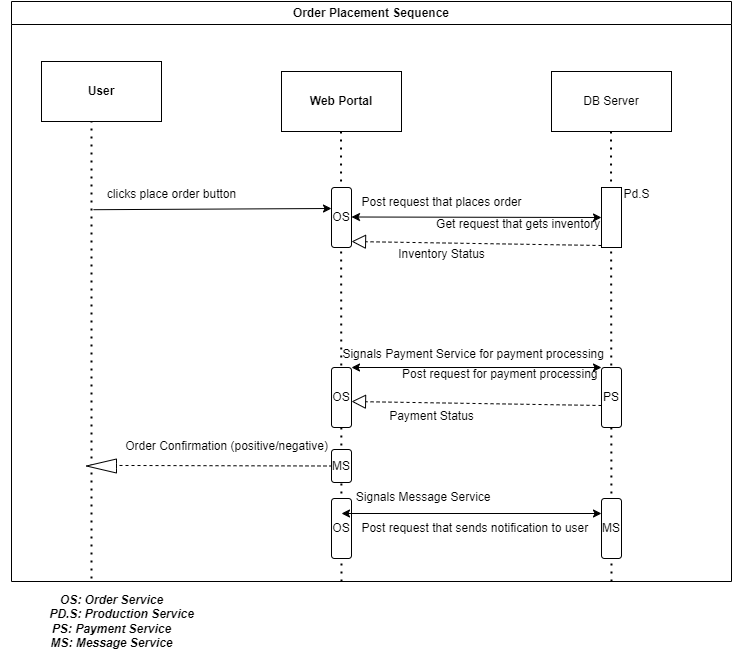

The diagram above was exported from draw.io. Its source (the exported page's mxGraphModel, read from the mxfile embedded in the PNG):
<mxGraphModel dx="1050" dy="522" grid="1" gridSize="10" guides="1" tooltips="1" connect="1" arrows="1" fold="1" page="1" pageScale="1" pageWidth="1100" pageHeight="850" math="0" shadow="0">
  <root>
    <mxCell id="0" />
    <mxCell id="1" parent="0" />
    <mxCell id="AGp1q5Bh9-8Gs68s_ZRT-1" value="Order Placement Sequence" style="swimlane;whiteSpace=wrap;html=1;" vertex="1" parent="1">
      <mxGeometry x="230" y="60" width="720" height="580" as="geometry" />
    </mxCell>
    <mxCell id="AGp1q5Bh9-8Gs68s_ZRT-2" value="&lt;b&gt;User&lt;/b&gt;" style="rounded=0;whiteSpace=wrap;html=1;" vertex="1" parent="AGp1q5Bh9-8Gs68s_ZRT-1">
      <mxGeometry x="30" y="60" width="120" height="60" as="geometry" />
    </mxCell>
    <mxCell id="AGp1q5Bh9-8Gs68s_ZRT-3" value="&lt;b&gt;Web Portal&lt;/b&gt;" style="rounded=0;whiteSpace=wrap;html=1;" vertex="1" parent="AGp1q5Bh9-8Gs68s_ZRT-1">
      <mxGeometry x="270" y="70" width="120" height="60" as="geometry" />
    </mxCell>
    <mxCell id="AGp1q5Bh9-8Gs68s_ZRT-4" value="DB Server" style="rounded=0;whiteSpace=wrap;html=1;" vertex="1" parent="AGp1q5Bh9-8Gs68s_ZRT-1">
      <mxGeometry x="540" y="70" width="120" height="60" as="geometry" />
    </mxCell>
    <mxCell id="AGp1q5Bh9-8Gs68s_ZRT-5" value="" style="endArrow=none;dashed=1;html=1;dashPattern=1 3;strokeWidth=2;rounded=0;entryX=0.5;entryY=1;entryDx=0;entryDy=0;" edge="1" parent="AGp1q5Bh9-8Gs68s_ZRT-1">
      <mxGeometry width="50" height="50" relative="1" as="geometry">
        <mxPoint x="330" y="580" as="sourcePoint" />
        <mxPoint x="329.5" y="130" as="targetPoint" />
        <Array as="points" />
      </mxGeometry>
    </mxCell>
    <mxCell id="AGp1q5Bh9-8Gs68s_ZRT-6" value="OS" style="rounded=1;whiteSpace=wrap;html=1;direction=south;" vertex="1" parent="AGp1q5Bh9-8Gs68s_ZRT-1">
      <mxGeometry x="320" y="186" width="20" height="60" as="geometry" />
    </mxCell>
    <mxCell id="AGp1q5Bh9-8Gs68s_ZRT-7" value="OS" style="rounded=1;whiteSpace=wrap;html=1;direction=south;" vertex="1" parent="AGp1q5Bh9-8Gs68s_ZRT-1">
      <mxGeometry x="320" y="366" width="20" height="60" as="geometry" />
    </mxCell>
    <mxCell id="AGp1q5Bh9-8Gs68s_ZRT-8" value="" style="endArrow=none;dashed=1;html=1;dashPattern=1 3;strokeWidth=2;rounded=0;entryX=0.5;entryY=1;entryDx=0;entryDy=0;" edge="1" parent="AGp1q5Bh9-8Gs68s_ZRT-1">
      <mxGeometry width="50" height="50" relative="1" as="geometry">
        <mxPoint x="600" y="580" as="sourcePoint" />
        <mxPoint x="599.5" y="130" as="targetPoint" />
        <Array as="points" />
      </mxGeometry>
    </mxCell>
    <mxCell id="AGp1q5Bh9-8Gs68s_ZRT-9" value="" style="endArrow=none;dashed=1;html=1;dashPattern=1 3;strokeWidth=2;rounded=0;entryX=0.5;entryY=1;entryDx=0;entryDy=0;" edge="1" parent="AGp1q5Bh9-8Gs68s_ZRT-1">
      <mxGeometry width="50" height="50" relative="1" as="geometry">
        <mxPoint x="80" y="577" as="sourcePoint" />
        <mxPoint x="80" y="120" as="targetPoint" />
        <Array as="points">
          <mxPoint x="80" y="270" />
        </Array>
      </mxGeometry>
    </mxCell>
    <mxCell id="AGp1q5Bh9-8Gs68s_ZRT-10" value="PS" style="rounded=1;whiteSpace=wrap;html=1;direction=south;" vertex="1" parent="AGp1q5Bh9-8Gs68s_ZRT-1">
      <mxGeometry x="590" y="366" width="20" height="60" as="geometry" />
    </mxCell>
    <mxCell id="AGp1q5Bh9-8Gs68s_ZRT-11" value="" style="endArrow=classic;html=1;rounded=0;entryX=0.63;entryY=1.1;entryDx=0;entryDy=0;entryPerimeter=0;" edge="1" parent="AGp1q5Bh9-8Gs68s_ZRT-1">
      <mxGeometry width="50" height="50" relative="1" as="geometry">
        <mxPoint x="82" y="208.2" as="sourcePoint" />
        <mxPoint x="320" y="206.99999999999994" as="targetPoint" />
      </mxGeometry>
    </mxCell>
    <mxCell id="AGp1q5Bh9-8Gs68s_ZRT-13" value="" style="rounded=1;whiteSpace=wrap;html=1;direction=south;arcSize=0;" vertex="1" parent="AGp1q5Bh9-8Gs68s_ZRT-1">
      <mxGeometry x="590" y="186" width="20" height="60" as="geometry" />
    </mxCell>
    <mxCell id="AGp1q5Bh9-8Gs68s_ZRT-17" value="" style="endArrow=none;dashed=1;html=1;rounded=0;exitX=0;exitY=0;exitDx=0;exitDy=14;exitPerimeter=0;entryX=0.5;entryY=1;entryDx=0;entryDy=0;" edge="1" parent="AGp1q5Bh9-8Gs68s_ZRT-1" target="AGp1q5Bh9-8Gs68s_ZRT-68">
      <mxGeometry width="50" height="50" relative="1" as="geometry">
        <mxPoint x="90" y="463.93" as="sourcePoint" />
        <mxPoint x="306.29999999999995" y="465.06999999999994" as="targetPoint" />
      </mxGeometry>
    </mxCell>
    <mxCell id="AGp1q5Bh9-8Gs68s_ZRT-18" value="" style="html=1;shadow=0;dashed=0;align=center;verticalAlign=middle;shape=mxgraph.arrows2.arrow;dy=0.6;dx=40;flipH=1;notch=0;" vertex="1" parent="AGp1q5Bh9-8Gs68s_ZRT-1">
      <mxGeometry x="75" y="457.5" width="30" height="14" as="geometry" />
    </mxCell>
    <mxCell id="AGp1q5Bh9-8Gs68s_ZRT-38" value="OS" style="rounded=1;whiteSpace=wrap;html=1;direction=south;" vertex="1" parent="AGp1q5Bh9-8Gs68s_ZRT-1">
      <mxGeometry x="320" y="497" width="20" height="60" as="geometry" />
    </mxCell>
    <mxCell id="AGp1q5Bh9-8Gs68s_ZRT-41" value="MS" style="rounded=1;whiteSpace=wrap;html=1;direction=south;" vertex="1" parent="AGp1q5Bh9-8Gs68s_ZRT-1">
      <mxGeometry x="590" y="497" width="20" height="60" as="geometry" />
    </mxCell>
    <mxCell id="AGp1q5Bh9-8Gs68s_ZRT-44" value="" style="endArrow=classic;startArrow=classic;html=1;rounded=0;entryX=0.5;entryY=1;entryDx=0;entryDy=0;" edge="1" parent="AGp1q5Bh9-8Gs68s_ZRT-1" target="AGp1q5Bh9-8Gs68s_ZRT-13">
      <mxGeometry width="50" height="50" relative="1" as="geometry">
        <mxPoint x="340" y="215.5" as="sourcePoint" />
        <mxPoint x="550" y="215.5" as="targetPoint" />
      </mxGeometry>
    </mxCell>
    <mxCell id="AGp1q5Bh9-8Gs68s_ZRT-52" value="" style="endArrow=classic;startArrow=classic;html=1;rounded=0;entryX=0;entryY=1;entryDx=0;entryDy=0;exitX=0;exitY=0;exitDx=0;exitDy=0;" edge="1" parent="AGp1q5Bh9-8Gs68s_ZRT-1" source="AGp1q5Bh9-8Gs68s_ZRT-7" target="AGp1q5Bh9-8Gs68s_ZRT-10">
      <mxGeometry width="50" height="50" relative="1" as="geometry">
        <mxPoint x="350" y="370" as="sourcePoint" />
        <mxPoint x="560" y="370" as="targetPoint" />
      </mxGeometry>
    </mxCell>
    <mxCell id="AGp1q5Bh9-8Gs68s_ZRT-43" value="&amp;nbsp; &amp;nbsp; &amp;nbsp; Post request that places order" style="text;html=1;align=center;verticalAlign=middle;resizable=0;points=[];autosize=1;strokeColor=none;fillColor=none;" vertex="1" parent="AGp1q5Bh9-8Gs68s_ZRT-1">
      <mxGeometry x="320" y="186" width="200" height="30" as="geometry" />
    </mxCell>
    <mxCell id="AGp1q5Bh9-8Gs68s_ZRT-56" value="Payment Status" style="text;html=1;align=center;verticalAlign=middle;resizable=0;points=[];autosize=1;strokeColor=none;fillColor=none;" vertex="1" parent="AGp1q5Bh9-8Gs68s_ZRT-1">
      <mxGeometry x="365" y="400" width="110" height="30" as="geometry" />
    </mxCell>
    <mxCell id="AGp1q5Bh9-8Gs68s_ZRT-60" value="" style="endArrow=classic;startArrow=classic;html=1;rounded=0;exitX=0;exitY=0;exitDx=0;exitDy=0;entryX=0;entryY=0.5;entryDx=0;entryDy=0;" edge="1" parent="AGp1q5Bh9-8Gs68s_ZRT-1">
      <mxGeometry width="50" height="50" relative="1" as="geometry">
        <mxPoint x="330" y="512" as="sourcePoint" />
        <mxPoint x="590" y="512" as="targetPoint" />
      </mxGeometry>
    </mxCell>
    <mxCell id="AGp1q5Bh9-8Gs68s_ZRT-62" value="Post request that sends notification to user&amp;nbsp; &amp;nbsp; &amp;nbsp; &amp;nbsp; &amp;nbsp; &amp;nbsp; &amp;nbsp; &amp;nbsp; &amp;nbsp; &amp;nbsp; &amp;nbsp; &amp;nbsp; &amp;nbsp; &amp;nbsp; &amp;nbsp; &amp;nbsp; &amp;nbsp; &amp;nbsp; &amp;nbsp;" style="text;html=1;align=center;verticalAlign=middle;resizable=0;points=[];autosize=1;strokeColor=none;fillColor=none;" vertex="1" parent="AGp1q5Bh9-8Gs68s_ZRT-1">
      <mxGeometry x="340" y="512" width="370" height="30" as="geometry" />
    </mxCell>
    <mxCell id="AGp1q5Bh9-8Gs68s_ZRT-61" value="&amp;nbsp; &amp;nbsp; &amp;nbsp; &amp;nbsp; &amp;nbsp; &amp;nbsp; &amp;nbsp; &amp;nbsp; &amp;nbsp; &amp;nbsp;Signals Message Service" style="text;html=1;align=center;verticalAlign=middle;resizable=0;points=[];autosize=1;strokeColor=none;fillColor=none;" vertex="1" parent="AGp1q5Bh9-8Gs68s_ZRT-1">
      <mxGeometry x="270" y="481" width="220" height="30" as="geometry" />
    </mxCell>
    <mxCell id="AGp1q5Bh9-8Gs68s_ZRT-68" value="MS" style="rounded=1;whiteSpace=wrap;html=1;direction=south;" vertex="1" parent="AGp1q5Bh9-8Gs68s_ZRT-1">
      <mxGeometry x="320" y="448" width="20" height="33" as="geometry" />
    </mxCell>
    <mxCell id="AGp1q5Bh9-8Gs68s_ZRT-57" value="&amp;nbsp; &amp;nbsp; &amp;nbsp; &amp;nbsp; &amp;nbsp; &amp;nbsp; &amp;nbsp; &amp;nbsp; &amp;nbsp; &amp;nbsp; &amp;nbsp; &amp;nbsp; &amp;nbsp; &amp;nbsp; &amp;nbsp; &amp;nbsp; &amp;nbsp;Order Confirmation (positive/negative)" style="text;html=1;align=center;verticalAlign=middle;resizable=0;points=[];autosize=1;strokeColor=none;fillColor=none;" vertex="1" parent="AGp1q5Bh9-8Gs68s_ZRT-1">
      <mxGeometry x="-10" y="430" width="340" height="30" as="geometry" />
    </mxCell>
    <mxCell id="AGp1q5Bh9-8Gs68s_ZRT-74" value="" style="endArrow=block;dashed=1;endFill=0;endSize=12;html=1;rounded=0;entryX=0.5;entryY=0;entryDx=0;entryDy=0;" edge="1" parent="AGp1q5Bh9-8Gs68s_ZRT-1">
      <mxGeometry width="160" relative="1" as="geometry">
        <mxPoint x="590" y="404" as="sourcePoint" />
        <mxPoint x="340" y="400" as="targetPoint" />
      </mxGeometry>
    </mxCell>
    <mxCell id="AGp1q5Bh9-8Gs68s_ZRT-76" value="" style="endArrow=block;dashed=1;endFill=0;endSize=12;html=1;rounded=0;entryX=0.5;entryY=0;entryDx=0;entryDy=0;" edge="1" parent="AGp1q5Bh9-8Gs68s_ZRT-1">
      <mxGeometry width="160" relative="1" as="geometry">
        <mxPoint x="590" y="244" as="sourcePoint" />
        <mxPoint x="340" y="240" as="targetPoint" />
      </mxGeometry>
    </mxCell>
    <mxCell id="AGp1q5Bh9-8Gs68s_ZRT-42" value="clicks place order button" style="text;html=1;align=center;verticalAlign=middle;resizable=0;points=[];autosize=1;strokeColor=none;fillColor=none;" vertex="1" parent="1">
      <mxGeometry x="315" y="238" width="150" height="30" as="geometry" />
    </mxCell>
    <mxCell id="AGp1q5Bh9-8Gs68s_ZRT-45" value="Get request that gets inventory&amp;nbsp; &amp;nbsp; &amp;nbsp; &amp;nbsp; &amp;nbsp; &amp;nbsp; &amp;nbsp; &amp;nbsp; &amp;nbsp; &amp;nbsp; &amp;nbsp; &amp;nbsp; &amp;nbsp; &amp;nbsp; &amp;nbsp; &amp;nbsp;&amp;nbsp;" style="text;html=1;align=center;verticalAlign=middle;resizable=0;points=[];autosize=1;strokeColor=none;fillColor=none;" vertex="1" parent="1">
      <mxGeometry x="645" y="268" width="290" height="30" as="geometry" />
    </mxCell>
    <mxCell id="AGp1q5Bh9-8Gs68s_ZRT-51" value="Inventory Status" style="text;html=1;align=center;verticalAlign=middle;resizable=0;points=[];autosize=1;strokeColor=none;fillColor=none;" vertex="1" parent="1">
      <mxGeometry x="605" y="298" width="110" height="30" as="geometry" />
    </mxCell>
    <mxCell id="AGp1q5Bh9-8Gs68s_ZRT-53" value="&amp;nbsp; &amp;nbsp; &amp;nbsp; &amp;nbsp; &amp;nbsp; &amp;nbsp; &amp;nbsp; &amp;nbsp; &amp;nbsp; &amp;nbsp; &amp;nbsp; &amp;nbsp; &amp;nbsp;Signals Payment Service for payment processing" style="text;html=1;align=center;verticalAlign=middle;resizable=0;points=[];autosize=1;strokeColor=none;fillColor=none;" vertex="1" parent="1">
      <mxGeometry x="465" y="398" width="370" height="30" as="geometry" />
    </mxCell>
    <mxCell id="AGp1q5Bh9-8Gs68s_ZRT-54" value="Post request for payment processing&amp;nbsp; &amp;nbsp; &amp;nbsp; &amp;nbsp; &amp;nbsp; &amp;nbsp; &amp;nbsp;" style="text;html=1;align=center;verticalAlign=middle;resizable=0;points=[];autosize=1;strokeColor=none;fillColor=none;" vertex="1" parent="1">
      <mxGeometry x="610" y="418" width="260" height="30" as="geometry" />
    </mxCell>
    <mxCell id="AGp1q5Bh9-8Gs68s_ZRT-55" value="&amp;nbsp; &amp;nbsp;Pd.S" style="text;html=1;align=center;verticalAlign=middle;resizable=0;points=[];autosize=1;strokeColor=none;fillColor=none;" vertex="1" parent="1">
      <mxGeometry x="820" y="238" width="60" height="30" as="geometry" />
    </mxCell>
    <mxCell id="AGp1q5Bh9-8Gs68s_ZRT-77" value="&lt;div&gt;&lt;span style=&quot;background-color: initial;&quot;&gt;&lt;br&gt;&lt;/span&gt;&lt;/div&gt;&lt;div&gt;&lt;span style=&quot;background-color: initial;&quot;&gt;&lt;br&gt;&lt;/span&gt;&lt;/div&gt;&lt;div&gt;&lt;b&gt;&lt;i&gt;&lt;span style=&quot;background-color: initial;&quot;&gt;OS: Order Service&lt;/span&gt;&lt;br&gt;&lt;/i&gt;&lt;/b&gt;&lt;/div&gt;&lt;div&gt;&lt;b&gt;&lt;i&gt;&amp;nbsp; &amp;nbsp; &amp;nbsp; PD.S: Production Service&lt;/i&gt;&lt;/b&gt;&lt;/div&gt;&lt;div&gt;&lt;b style=&quot;background-color: initial;&quot;&gt;&lt;i&gt;PS: Payment Service&lt;/i&gt;&lt;/b&gt;&lt;/div&gt;&lt;div&gt;&lt;b&gt;&lt;i&gt;MS: Message Service&lt;/i&gt;&lt;/b&gt;&lt;br&gt;&lt;div&gt;&lt;br&gt;&lt;/div&gt;&lt;/div&gt;" style="text;html=1;align=center;verticalAlign=middle;resizable=0;points=[];autosize=1;strokeColor=none;fillColor=none;" vertex="1" parent="1">
      <mxGeometry x="235" y="618" width="190" height="110" as="geometry" />
    </mxCell>
  </root>
</mxGraphModel>